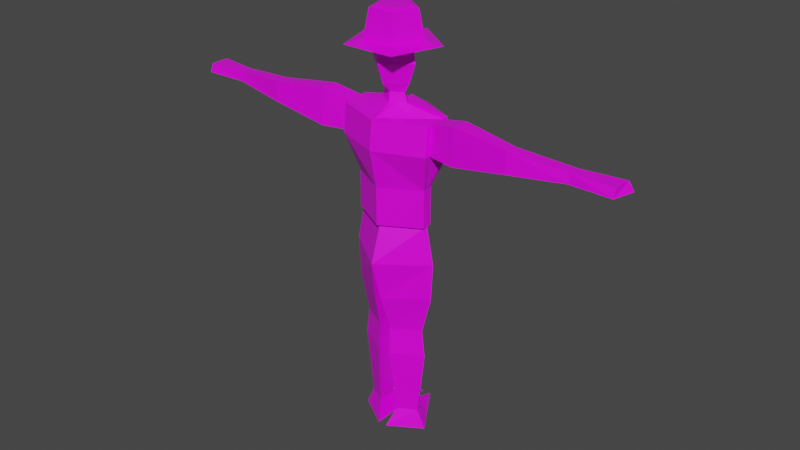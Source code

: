 # Source: Fisherman.blend  (saved by Blender 2.83.21; exported with 4.5.12 LTS)
import bpy
from mathutils import Matrix  # noqa: F401  (used for matrix-valued properties, if any)

bpy.ops.wm.read_factory_settings(use_empty=True)
scene = bpy.context.scene
scene.name = 'Scene'

# ---- collections
col_collection = bpy.data.collections.new('Collection'); scene.collection.children.link(col_collection)

# ---- images (referenced by path relative to the original .blend; pixels are not part of the script)
import os
ASSET_DIR = os.environ.get("B2B_ASSET_DIR", "")  # directory of the original .blend (textures are referenced by path, not embedded)
HERE = os.path.dirname(os.path.abspath(__file__))  # packed textures are extracted next to this script under _unpacked/

def load_image(name, relpath, width, height, colorspace="sRGB"):
    """Load a texture the original file referenced (path relative to the .blend, or extracted next to this script)."""
    p = next((c for c in (os.path.join(HERE, relpath), os.path.join(ASSET_DIR, relpath)) if relpath and os.path.exists(c)), "")
    if p:
        img = bpy.data.images.load(p, check_existing=True)
        img.name = name
    else:  # same state as the original file: an image datablock whose file is absent (Cycles renders it pink)
        img = bpy.data.images.new(name, width, height)
        img.source = "FILE"
        img.filepath = "//" + (relpath or name)
    img.colorspace_settings.name = colorspace
    return img
img_fisherman_texture = load_image('fisherman_texture', '', 128, 128, 'sRGB')

# ---- materials (node trees are filled in below, after node groups)
mat_material = bpy.data.materials.new('Material')
mat_material.alpha_threshold = 0.0
mat_material.use_transparent_shadow = False
mat_material.line_color = (0.0, 0.0, 0.0, 1.0)

# ---- material node trees
mat_material.use_nodes = True; mat_material.node_tree.nodes.clear()
_N = mat_material.node_tree.nodes; _L = mat_material.node_tree.links
n0 = _N.new('ShaderNodeOutputMaterial'); n0.name = 'Material Output'; n0.location = (300, 300)
n1 = _N.new('ShaderNodeBsdfPrincipled'); n1.name = 'Principled BSDF'; n1.location = (10, 300)
n1.distribution = 'GGX'
n1.subsurface_method = 'BURLEY'
n1.inputs[2].default_value = 0.4
n1.inputs[3].default_value = 1.45
n1.inputs[27].default_value = (0.0, 0.0, 0.0, 1.0)
n1.inputs[28].default_value = 1.0
n2 = _N.new('ShaderNodeTexImage'); n2.name = 'Image Texture'; n2.location = (-280, 280)
n2.image = img_fisherman_texture
_L.new(n1.outputs[0], n0.inputs[0])
_L.new(n2.outputs[0], n1.inputs[0])
n0.is_active_output = True

# ---- world
world_world = bpy.data.worlds.new('World'); scene.world = world_world
world_world.use_nodes = True; world_world.node_tree.nodes.clear()
_N = world_world.node_tree.nodes; _L = world_world.node_tree.links
n0 = _N.new('ShaderNodeOutputWorld'); n0.name = 'World Output'; n0.location = (300, 300)
n1 = _N.new('ShaderNodeBackground'); n1.name = 'Background'; n1.location = (10, 300)
n1.inputs[0].default_value = (0.05088, 0.05088, 0.05088, 1.0)
_L.new(n1.outputs[0], n0.inputs[0])
n0.is_active_output = True
world_world.color = (0.05088, 0.05088, 0.05088)
world_world.use_sun_shadow = False
world_world.sun_shadow_jitter_overblur = 0.0

# ---- meshes
me_cylinder = bpy.data.meshes.new('Cylinder')
me_cylinder.from_pydata([(-1.788e-08, 0.228, 0.2), (-1.788e-08, 0.228, 0.6), (0.4, -1.57e-08, 0.2), (0.4, -1.57e-08, 0.6), (-5.285e-08, -0.2232, 0.2), (-0.4, 6.559e-09, 0.2), (-0.4, 6.559e-09, 0.6), (-1.013e-08, 0.3224, 1.0), (0.56, 0.1, 1.0), (-0.56, 0.1, 1.0), (-1.359e-08, 0.3122, 1.3), (0.504, 0.1, 1.3), (-5.765e-08, -0.2801, 1.3), (-0.504, 0.1, 1.3), (-3.537e-08, 0.1512, 1.4), (0.1512, -3.357e-09, 1.4), (-4.859e-08, -0.0871, 1.4), (-0.1512, 5.056e-09, 1.4), (-3.649e-08, 0.121, 1.5), (0.121, -2.432e-09, 1.5), (-4.707e-08, -0.07056, 1.5), (-0.121, 4.297e-09, 1.5), (-1.401e-08, 0.2274, -0.2), (0.48, -1.767e-08, -0.2), (-5.597e-08, -0.3557, -0.2), (-0.48, 9.033e-09, -0.2), (0.064, 0.1531, -1.0), (0.352, -1.458e-08, -1.0), (0.064, -0.1619, -1.0), (-0.064, 0.1531, -1.0), (-0.064, -0.1619, -1.0), (-0.352, 6.624e-09, -1.0), (0.0704, 0.1689, -1.3), (0.3872, -1.615e-08, -1.3), (0.0704, -0.1777, -1.3), (-0.0704, 0.1689, -1.3), (-0.0704, -0.1777, -1.3), (-0.3872, 7.176e-09, -1.3), (0.1126, 0.09955, -2.0), (0.3027, -1.366e-08, -2.0), (0.1126, -0.1084, -2.0), (-0.1126, 0.09955, -2.0), (-0.1126, -0.1084, -2.0), (-0.3027, 5.262e-09, -2.0), (0.0352, 0.1959, -0.6), (0.0352, -0.273, -0.6), (0.4576, -1.737e-08, -0.6), (-0.0352, -0.273, -0.6), (-0.0352, 0.1959, -0.6), (-0.4576, 8.977e-09, -0.6), (0.1814, -0.0063, 1.6), (-3.332e-08, 0.1751, 1.6), (-4.918e-08, -0.1673, 1.6), (-0.1814, -0.0063, 1.6), (0.254, -0.01386, 1.8), (-3.025e-08, 0.2402, 1.8), (-5.246e-08, -0.2395, 1.8), (-0.254, -0.01386, 1.8), (0.2176, -0.01165, 2.112), (-3.166e-08, 0.2059, 2.112), (-5.068e-08, -0.2049, 2.112), (-0.2176, -0.01165, 2.112), (0.1566, -0.005308, 2.198), (-3.11e-08, 0.1513, 2.198), (-4.48e-08, -0.1443, 2.198), (-0.1566, -0.005308, 2.198), (0.03133, 0.007745, 2.245), (-3.89e-08, 0.03907, 2.245), (-4.164e-08, -0.01053, 2.245), (-0.03133, 0.007745, 2.245), (-0.5, -0.1107, 1.0), (-0.5, -0.08005, 1.3), (0.5, -0.1107, 1.0), (0.5, -0.08005, 1.3), (0.8546, 0.05175, 0.9908), (0.7986, 0.05175, 1.369), (0.7946, -0.1589, 0.9908), (0.7946, -0.1283, 1.369), (1.444, -0.02809, 1.099), (1.388, -0.02809, 1.309), (1.384, -0.1849, 1.099), (1.384, -0.1621, 1.309), (-0.8546, 0.05175, 0.9908), (-0.7986, 0.05175, 1.369), (-0.7946, -0.1589, 0.9908), (-0.7946, -0.1283, 1.369), (-1.444, -0.02809, 1.099), (-1.388, -0.02809, 1.309), (-1.384, -0.1849, 1.099), (-1.384, -0.1621, 1.309), (-2.03, 0.02973, 1.158), (-1.974, 0.02973, 1.257), (-1.97, -0.1098, 1.158), (-1.97, -0.08951, 1.257), (2.03, 0.02973, 1.158), (1.974, 0.02973, 1.257), (1.97, -0.1098, 1.158), (1.97, -0.08951, 1.257), (2.478, 0.09739, 1.166), (2.421, 0.09739, 1.252), (2.416, -0.1347, 1.166), (2.416, -0.1009, 1.252), (-2.478, 0.0974, 1.166), (-2.421, 0.0974, 1.252), (-2.416, -0.1347, 1.166), (-2.416, -0.1009, 1.252), (0.04928, 0.5371, -2.2), (0.3942, 0.002936, -2.2), (0.04928, -0.2138, -2.2), (-0.04928, 0.5371, -2.2), (-0.04928, -0.2138, -2.2), (-0.3942, 0.002936, -2.2), (-4.84e-09, 0.294, 2.006), (-5.064e-09, 0.2352, 2.294), (0.2796, 0.09085, 2.006), (0.2237, 0.07268, 2.294), (0.1728, -0.2379, 2.006), (0.1382, -0.1903, 2.294), (-0.1728, -0.2379, 2.006), (-0.1382, -0.1903, 2.294), (-0.2796, 0.09085, 2.006), (-0.2237, 0.07268, 2.294), (-1.491e-08, 0.1753, 2.318), (0.1667, 0.05417, 2.318), (0.103, -0.1418, 2.318), (-0.103, -0.1418, 2.318), (-0.1667, 0.05417, 2.318), (-1.249e-08, 0.4755, 1.97), (0.4522, 0.1469, 1.97), (0.2795, -0.3847, 1.97), (-0.2795, -0.3847, 1.97), (-0.4522, 0.1469, 1.97), (0.1196, 0.1812, 0.2), (0.1196, 0.1812, 0.6), (0.1674, 0.2784, 1.0), (0.1507, 0.2733, 1.3), (-0.252, -0.09003, 1.3), (0.04521, 0.1428, 1.4), (-0.0756, -0.04355, 1.4), (0.06048, 0.06048, 1.5), (-0.06048, -0.03528, 1.5), (0.24, 0.1137, -0.2), (0.208, 0.07655, -1.0), (0.2288, 0.08443, -1.3), (0.2077, 0.04978, -2.0), (0.2464, 0.09794, -0.6), (0.09072, 0.08442, 1.6), (-0.09072, -0.08681, 1.6), (0.127, 0.1131, 1.8), (-0.127, -0.1267, 1.8), (0.1088, 0.09712, 2.112), (-0.1088, -0.1083, 2.112), (0.07832, 0.07301, 2.198), (-0.07832, -0.07481, 2.198), (0.01566, 0.02341, 2.245), (-0.01566, -0.001392, 2.245), (0.2217, 0.27, -2.2), (-0.1196, 0.1812, 0.2), (-0.1196, 0.1812, 0.6), (-0.1674, 0.2784, 1.0), (0.252, -0.09003, 1.3), (-0.1507, 0.2733, 1.3), (0.0756, -0.04355, 1.4), (-0.04521, 0.1428, 1.4), (0.06048, -0.03528, 1.5), (-0.06048, 0.06048, 1.5), (-0.24, 0.1137, -0.2), (-0.208, 0.07655, -1.0), (-0.2288, 0.08443, -1.3), (-0.2077, 0.04978, -2.0), (-0.2464, 0.09794, -0.6), (0.09072, -0.08681, 1.6), (-0.09072, 0.08442, 1.6), (0.127, -0.1267, 1.8), (-0.127, 0.1131, 1.8), (0.1088, -0.1083, 2.112), (-0.1088, 0.09712, 2.112), (0.07832, -0.07481, 2.198), (-0.07832, 0.07301, 2.198), (0.01566, -0.001392, 2.245), (-0.01566, 0.02341, 2.245), (-0.2217, 0.27, -2.2), (-4.098e-08, 0.01101, 2.245), (0.1196, 0.2314, 0.2112), (0.4, 0.05022, 0.2112), (0.4, 0.05022, 0.6112), (-0.4, 0.05022, 0.6112), (-0.4, 0.05022, 0.2112), (-0.1196, 0.2314, 0.6112), (-0.1674, 0.3286, 1.011), (-0.56, 0.1502, 1.011), (0.56, 0.1502, 1.011), (-0.1507, 0.3235, 1.311), (-0.504, 0.1502, 1.311), (0.504, 0.1502, 1.311), (-0.04521, 0.193, 1.411), (-0.1512, 0.05022, 1.411), (0.1512, 0.05022, 1.411), (0.1196, 0.2314, 0.6112), (0.1674, 0.3286, 1.011), (0.1507, 0.3235, 1.311), (0.04521, 0.193, 1.411), (-0.1196, 0.2314, 0.2112), (0.4, -0.05118, 0.5967), (0.4, -0.05118, 0.1967), (-5.485e-08, -0.2744, 0.1967), (-5.485e-08, -0.2744, 0.5967), (-0.4, -0.05118, 0.1967), (-0.4, -0.05118, 0.5967), (0.5, -0.1619, 0.9967), (-6.109e-08, -0.3619, 0.9967), (-5.965e-08, -0.3312, 1.297), (-0.5, -0.1619, 0.9967), (-0.5, -0.1312, 1.297), (0.5, -0.1312, 1.297)], [], [(133, 134, 199, 198), (72, 73, 214, 209), (15, 11, 194, 197), (5, 4, 205, 207), (157, 158, 1, 0), (132, 2, 23, 141), (2, 3, 203, 204), (3, 72, 209, 203), (133, 1, 7, 134), (73, 12, 211, 214), (136, 12, 16, 138), (134, 7, 10, 135), (11, 8, 191, 194), (6, 5, 207, 208), (163, 17, 21, 165), (135, 10, 14, 137), (161, 159, 189, 192), (160, 11, 15, 162), (165, 21, 53, 172), (162, 15, 19, 164), (138, 16, 20, 140), (137, 14, 18, 139), (45, 44, 26, 28), (4, 5, 25, 24), (157, 0, 22, 166), (2, 4, 24, 23), (48, 47, 30, 29), (142, 27, 33, 143), (46, 45, 28, 27), (145, 46, 27, 142), (28, 26, 32, 34), (170, 48, 29, 167), (47, 49, 31, 30), (168, 35, 41, 169), (33, 34, 40, 39), (167, 29, 35, 168), (27, 28, 34, 33), (29, 30, 36, 35), (30, 31, 37, 36), (40, 38, 106, 108), (169, 41, 109, 181), (34, 32, 38, 40), (143, 33, 39, 144), (35, 36, 42, 41), (36, 37, 43, 42), (141, 23, 46, 145), (23, 24, 45, 46), (24, 22, 44, 45), (24, 25, 49, 47), (166, 22, 48, 170), (22, 24, 47, 48), (147, 52, 56, 149), (164, 19, 50, 171), (140, 20, 52, 147), (139, 18, 51, 146), (174, 57, 61, 176), (146, 51, 55, 148), (172, 53, 57, 174), (171, 50, 54, 173), (175, 58, 62, 177), (173, 54, 58, 175), (149, 56, 60, 151), (148, 55, 59, 150), (178, 65, 69, 180), (151, 60, 64, 153), (150, 59, 63, 152), (176, 61, 65, 178), (182, 180, 69, 155), (177, 62, 66, 179), (153, 64, 68, 155), (152, 63, 67, 154), (12, 136, 13, 71), (70, 71, 85, 84), (9, 6, 70), (72, 3, 8), (72, 8, 74, 76), (12, 73, 11, 160), (76, 74, 78, 80), (8, 11, 75, 74), (73, 72, 76, 77), (11, 73, 77, 75), (80, 78, 94, 96), (74, 75, 79, 78), (75, 77, 81, 79), (77, 76, 80, 81), (85, 83, 87, 89), (9, 70, 84, 82), (13, 9, 82, 83), (71, 13, 83, 85), (86, 88, 92, 90), (83, 82, 86, 87), (82, 84, 88, 86), (84, 85, 89, 88), (93, 91, 103, 105), (88, 89, 93, 92), (89, 87, 91, 93), (87, 86, 90, 91), (94, 95, 99, 98), (78, 79, 95, 94), (79, 81, 97, 95), (81, 80, 96, 97), (99, 101, 100, 98), (95, 97, 101, 99), (97, 96, 100, 101), (96, 94, 98, 100), (103, 102, 104, 105), (91, 90, 102, 103), (90, 92, 104, 102), (92, 93, 105, 104), (107, 108, 106, 156), (110, 111, 181, 109), (144, 39, 107, 156), (41, 42, 110, 109), (42, 43, 111, 110), (39, 40, 108, 107), (112, 113, 115, 114), (114, 115, 117, 116), (116, 117, 119, 118), (117, 115, 123, 124), (118, 119, 121, 120), (120, 121, 113, 112), (112, 114, 128, 127), (123, 122, 126, 125, 124), (113, 121, 126, 122), (115, 113, 122, 123), (119, 117, 124, 125), (121, 119, 125, 126), (127, 128, 129, 130, 131), (116, 118, 130, 129), (118, 120, 131, 130), (114, 116, 129, 128), (120, 112, 127, 131), (38, 144, 156, 106), (62, 152, 154, 66), (65, 153, 155, 69), (179, 182, 155, 68), (58, 150, 152, 62), (61, 151, 153, 65), (54, 148, 150, 58), (57, 149, 151, 61), (50, 146, 148, 54), (19, 139, 146, 50), (21, 140, 147, 53), (53, 147, 149, 57), (22, 141, 145, 44), (32, 143, 144, 38), (44, 145, 142, 26), (26, 142, 143, 32), (15, 137, 139, 19), (17, 138, 140, 21), (3, 2, 184, 185), (134, 135, 200, 199), (13, 136, 138, 17), (13, 17, 196, 193), (0, 132, 141, 22), (0, 1, 133, 132), (66, 154, 182, 179), (64, 177, 179, 68), (154, 67, 180, 182), (59, 176, 178, 63), (63, 178, 180, 67), (56, 173, 175, 60), (60, 175, 177, 64), (52, 171, 173, 56), (51, 172, 174, 55), (55, 174, 176, 59), (20, 164, 171, 52), (25, 166, 170, 49), (43, 169, 181, 111), (31, 167, 168, 37), (37, 168, 169, 43), (49, 170, 167, 31), (5, 157, 166, 25), (16, 162, 164, 20), (18, 165, 172, 51), (12, 160, 162, 16), (10, 161, 163, 14), (14, 163, 165, 18), (7, 159, 161, 10), (8, 3, 185, 191), (1, 158, 159, 7), (183, 198, 185, 184), (188, 186, 190, 189), (189, 190, 193, 192), (192, 193, 196, 195), (194, 200, 201, 197), (191, 199, 200, 194), (185, 198, 199, 191), (187, 186, 188, 202), (158, 157, 202, 188), (159, 158, 188, 189), (132, 133, 198, 183), (2, 132, 183, 184), (157, 5, 187, 202), (6, 9, 190, 186), (17, 163, 195, 196), (137, 15, 197, 201), (135, 137, 201, 200), (5, 6, 186, 187), (163, 161, 192, 195), (9, 13, 193, 190), (204, 203, 206, 205), (205, 206, 208, 207), (211, 210, 209, 214), (203, 209, 210, 206), (206, 210, 212, 208), (210, 211, 213, 212), (4, 2, 204, 205), (71, 70, 212, 213), (12, 71, 213, 211), (70, 6, 208, 212)])
_uv = me_cylinder.uv_layers.new(name='UVMap')
_uv.uv.foreach_set('vector', [0.9924, 0.5691, 0.9748, 0.6321, 0.9665, 0.6337, 0.9841, 0.5707, 0.8637, 0.6492, 0.8653, 0.6969, 0.8612, 0.6963, 0.8595, 0.6486, 0.07041, 0.476, 0.08724, 0.4199, 0.09548, 0.4199, 0.07865, 0.476, 0.9932, 0.01907, 0.9564, 0.08263, 0.948, 0.08263, 0.9848, 0.01907, 0.2572, 0.4719, 0.252, 0.5352, 0.2387, 0.5342, 0.2439, 0.4709, 0.223, 0.4693, 0.1682, 0.4651, 0.162, 0.4009, 0.2055, 0.4042, 0.8892, 0.5225, 0.8881, 0.586, 0.8839, 0.5854, 0.885, 0.5219, 0.8881, 0.586, 0.8637, 0.6492, 0.8595, 0.6486, 0.8839, 0.5854, 0.2178, 0.5327, 0.2387, 0.5342, 0.2411, 0.5982, 0.2136, 0.5961, 0.05757, 0.4206, 0.0246, 0.5, 0.01618, 0.5, 0.04914, 0.4206, 0.05592, 0.54, 0.0246, 0.5, 0.05606, 0.5, 0.06323, 0.512, 0.2136, 0.5961, 0.2411, 0.5982, 0.2364, 0.6457, 0.2116, 0.6438, 0.4757, 0.6041, 0.4757, 0.5556, 0.4797, 0.5572, 0.4797, 0.6057, 0.8744, 0.8656, 0.8683, 0.9289, 0.8598, 0.9287, 0.866, 0.8654, 0.6453, 0.8695, 0.6225, 0.8696, 0.6221, 0.8537, 0.6317, 0.8537, 0.9052, 0.4661, 0.8988, 0.4421, 0.9257, 0.4421, 0.9271, 0.4493, 0.2548, 0.647, 0.2615, 0.5997, 0.2654, 0.6018, 0.2587, 0.6491, 0.05592, 0.46, 0.08724, 0.4199, 0.07041, 0.476, 0.06323, 0.488, 0.6317, 0.8537, 0.6221, 0.8537, 0.6214, 0.8378, 0.6357, 0.8378, 0.2469, 0.8833, 0.2325, 0.8823, 0.2381, 0.8666, 0.2496, 0.8674, 0.2692, 0.884, 0.2612, 0.8842, 0.2611, 0.8682, 0.2674, 0.868, 0.1632, 0.8826, 0.156, 0.8826, 0.1585, 0.8667, 0.1721, 0.8667, 0.4621, 0.3117, 0.3851, 0.3065, 0.3969, 0.2435, 0.4487, 0.247, 0.521, 0.7525, 0.5604, 0.7524, 0.5604, 0.8159, 0.4986, 0.8159, 0.2572, 0.4719, 0.2439, 0.4709, 0.2491, 0.4075, 0.2742, 0.4094, 0.5892, 0.438, 0.5138, 0.438, 0.5039, 0.3735, 0.6008, 0.3742, 0.2568, 0.3443, 0.2189, 0.3413, 0.2372, 0.2789, 0.2627, 0.281, 0.2175, 0.2776, 0.1908, 0.2755, 0.1896, 0.2276, 0.2191, 0.2299, 0.5973, 0.3108, 0.515, 0.3106, 0.5272, 0.2478, 0.5815, 0.2479, 0.2086, 0.3407, 0.1704, 0.3378, 0.1908, 0.2755, 0.2175, 0.2776, 0.4487, 0.247, 0.3969, 0.2435, 0.3978, 0.1958, 0.4547, 0.1996, 0.2791, 0.346, 0.2568, 0.3443, 0.2627, 0.281, 0.2771, 0.282, 0.512, 0.8795, 0.5597, 0.8795, 0.5585, 0.9431, 0.5299, 0.9432, 0.2846, 0.2348, 0.2688, 0.2337, 0.2783, 0.1228, 0.2879, 0.1235, 0.5866, 0.2001, 0.5268, 0.2001, 0.5378, 0.08941, 0.5738, 0.08943, 0.2771, 0.282, 0.2627, 0.281, 0.2688, 0.2337, 0.2846, 0.2348, 0.5815, 0.2479, 0.5272, 0.2478, 0.5268, 0.2001, 0.5866, 0.2001, 0.2627, 0.281, 0.2372, 0.2789, 0.2408, 0.2314, 0.2688, 0.2337, 0.9815, 0.3473, 0.9507, 0.3492, 0.9465, 0.3016, 0.9804, 0.2996, 0.4517, 0.08788, 0.4175, 0.08557, 0.3475, 0.04905, 0.4709, 0.0574, 0.2963, 0.749, 0.3106, 0.7589, 0.3106, 0.8298, 0.2887, 0.7839, 0.4547, 0.1996, 0.3978, 0.1958, 0.4175, 0.08557, 0.4517, 0.08788, 0.2191, 0.2299, 0.1896, 0.2276, 0.2108, 0.1177, 0.2285, 0.119, 0.2688, 0.2337, 0.2408, 0.2314, 0.2616, 0.1214, 0.2783, 0.1228, 0.9804, 0.2996, 0.9465, 0.3016, 0.9613, 0.1905, 0.9815, 0.1892, 0.2055, 0.4042, 0.162, 0.4009, 0.1704, 0.3378, 0.2086, 0.3407, 0.6008, 0.3742, 0.5039, 0.3735, 0.515, 0.3106, 0.5973, 0.3108, 0.4709, 0.376, 0.3751, 0.3695, 0.3851, 0.3065, 0.4621, 0.3117, 0.4986, 0.8159, 0.5604, 0.8159, 0.5597, 0.8795, 0.512, 0.8795, 0.2742, 0.4094, 0.2491, 0.4075, 0.2568, 0.3443, 0.2791, 0.346, 0.2491, 0.4075, 0.202, 0.4037, 0.2189, 0.3413, 0.2568, 0.3443, 0.6075, 0.838, 0.5937, 0.8382, 0.5815, 0.8065, 0.6009, 0.8062, 0.2496, 0.8674, 0.2381, 0.8666, 0.2306, 0.8506, 0.2499, 0.8521, 0.6194, 0.4899, 0.6171, 0.479, 0.6287, 0.4691, 0.6287, 0.4884, 0.1721, 0.8667, 0.1585, 0.8667, 0.1541, 0.8508, 0.1744, 0.8508, 0.6404, 0.8059, 0.6204, 0.8059, 0.6201, 0.7564, 0.6373, 0.7564, 0.1744, 0.8508, 0.1541, 0.8508, 0.1488, 0.819, 0.1773, 0.819, 0.6357, 0.8378, 0.6214, 0.8378, 0.6204, 0.8059, 0.6404, 0.8059, 0.2499, 0.8521, 0.2306, 0.8506, 0.2226, 0.8186, 0.2495, 0.8207, 0.2542, 0.7712, 0.2311, 0.7694, 0.2406, 0.756, 0.2572, 0.7573, 0.2495, 0.8207, 0.2226, 0.8186, 0.2311, 0.7694, 0.2542, 0.7712, 0.6009, 0.8062, 0.5815, 0.8065, 0.5868, 0.7568, 0.6035, 0.7566, 0.1773, 0.819, 0.1488, 0.819, 0.1515, 0.7694, 0.1759, 0.7694, 0.8749, 0.3881, 0.8749, 0.4057, 0.8616, 0.3903, 0.8616, 0.3867, 0.6035, 0.7566, 0.5868, 0.7568, 0.5967, 0.7431, 0.6087, 0.743, 0.1759, 0.7694, 0.1515, 0.7694, 0.1559, 0.7558, 0.1735, 0.7558, 0.6373, 0.7564, 0.6201, 0.7564, 0.6206, 0.7428, 0.633, 0.7428, 0.8584, 0.3864, 0.8616, 0.3867, 0.8616, 0.3903, 0.8588, 0.3895, 0.8394, 0.3871, 0.8383, 0.3705, 0.8543, 0.3832, 0.8551, 0.386, 0.8576, 0.4047, 0.8404, 0.4037, 0.8559, 0.3888, 0.8588, 0.3895, 0.8566, 0.3705, 0.8749, 0.3705, 0.8616, 0.3832, 0.858, 0.3832, 0.0246, 0.5, 0.05592, 0.54, 0.08724, 0.5801, 0.05757, 0.5794, 0.8635, 0.3182, 0.8141, 0.3132, 0.809, 0.2666, 0.8712, 0.2734, 0.898, 0.8038, 0.8744, 0.8656, 0.8631, 0.8007, 0.2886, 0.9115, 0.3099, 0.8525, 0.3099, 0.9228, 0.8995, 0.04715, 0.9342, 0.05671, 0.9262, 0.1035, 0.8915, 0.09395, 0.0246, 0.5, 0.05757, 0.4206, 0.08724, 0.4199, 0.05592, 0.46, 0.8915, 0.09395, 0.9262, 0.1035, 0.9134, 0.1971, 0.8875, 0.1876, 0.7477, 0.8023, 0.6977, 0.804, 0.6921, 0.7584, 0.755, 0.7583, 0.3444, 0.476, 0.3937, 0.4696, 0.4004, 0.5078, 0.3383, 0.5153, 0.08724, 0.4199, 0.05757, 0.4206, 0.04937, 0.3737, 0.07905, 0.3731, 0.8875, 0.1876, 0.9134, 0.1971, 0.9231, 0.2903, 0.9001, 0.2807, 0.755, 0.7583, 0.6921, 0.7584, 0.7133, 0.6725, 0.7487, 0.6691, 0.07905, 0.3731, 0.04937, 0.3737, 0.044, 0.2801, 0.0661, 0.2795, 0.3383, 0.5153, 0.4004, 0.5078, 0.3928, 0.5909, 0.3584, 0.5955, 0.04937, 0.6263, 0.07905, 0.6269, 0.0661, 0.7205, 0.044, 0.7199, 0.4634, 0.777, 0.4286, 0.7866, 0.4206, 0.7398, 0.4553, 0.7302, 0.7805, 0.5354, 0.8306, 0.5374, 0.8368, 0.5739, 0.7739, 0.5734, 0.05757, 0.5794, 0.08724, 0.5801, 0.07905, 0.6269, 0.04937, 0.6263, 0.4425, 0.6366, 0.4167, 0.6461, 0.4292, 0.553, 0.4522, 0.5435, 0.7739, 0.5734, 0.8368, 0.5739, 0.8285, 0.6507, 0.7932, 0.647, 0.4553, 0.7302, 0.4206, 0.7398, 0.4167, 0.6461, 0.4425, 0.6366, 0.8712, 0.2734, 0.809, 0.2666, 0.8299, 0.1824, 0.8646, 0.1857, 0.05616, 0.813, 0.07581, 0.8136, 0.08698, 0.8846, 0.05429, 0.884, 0.8646, 0.1857, 0.8299, 0.1824, 0.8475, 0.1056, 0.864, 0.1066, 0.044, 0.7199, 0.0661, 0.7205, 0.07581, 0.8136, 0.05616, 0.813, 0.7932, 0.647, 0.8285, 0.6507, 0.8297, 0.7369, 0.8125, 0.731, 0.749, 0.5919, 0.7318, 0.5976, 0.7398, 0.5416, 0.755, 0.5354, 0.7487, 0.6691, 0.7133, 0.6725, 0.7318, 0.5976, 0.749, 0.5919, 0.0661, 0.2795, 0.044, 0.2801, 0.05616, 0.187, 0.07581, 0.1864, 0.3584, 0.5955, 0.3928, 0.5909, 0.3932, 0.68, 0.377, 0.6828, 0.3852, 0.7598, 0.3855, 0.7452, 0.3997, 0.7415, 0.4004, 0.7667, 0.07581, 0.1864, 0.05616, 0.187, 0.05429, 0.116, 0.08698, 0.1154, 0.377, 0.6828, 0.3932, 0.68, 0.3997, 0.7415, 0.3855, 0.7452, 0.9001, 0.2807, 0.9231, 0.2903, 0.9342, 0.3615, 0.896, 0.3517, 0.4726, 0.431, 0.4868, 0.4307, 0.4868, 0.4679, 0.4725, 0.4625, 0.8125, 0.731, 0.8297, 0.7369, 0.8368, 0.8038, 0.8216, 0.7976, 0.4522, 0.5435, 0.4292, 0.553, 0.4251, 0.482, 0.4634, 0.4722, 0.864, 0.1066, 0.8475, 0.1056, 0.8564, 0.04177, 0.8712, 0.0415, 0.9276, 0.7791, 0.9845, 0.7447, 0.9845, 0.864, 0.9561, 0.8216, 0.3996, 0.9274, 0.3325, 0.9274, 0.3331, 0.8769, 0.3338, 0.8264, 0.2285, 0.119, 0.2108, 0.1177, 0.2006, 0.08502, 0.2468, 0.08862, 0.2783, 0.1228, 0.2616, 0.1214, 0.2466, 0.08836, 0.3072, 0.09328, 0.4148, 0.9061, 0.4147, 0.8877, 0.4475, 0.8867, 0.4478, 0.9233, 0.5738, 0.08943, 0.5378, 0.08941, 0.5206, 0.05713, 0.5874, 0.05732, 0.8874, 0.4737, 0.84, 0.4691, 0.84, 0.4255, 0.8874, 0.4192, 0.7159, 0.3867, 0.7635, 0.3955, 0.7619, 0.4262, 0.714, 0.4251, 0.714, 0.4251, 0.7619, 0.4262, 0.7635, 0.4656, 0.7159, 0.4743, 0.6527, 0.3842, 0.696, 0.3978, 0.688, 0.4033, 0.6557, 0.3932, 0.8257, 0.4694, 0.7783, 0.4622, 0.7781, 0.4199, 0.8255, 0.4165, 0.8255, 0.4165, 0.7781, 0.4199, 0.7783, 0.3955, 0.8257, 0.3861, 0.7001, 0.04908, 0.6666, 0.09351, 0.6367, 0.0934, 0.6908, 0.02155, 0.688, 0.4033, 0.688, 0.4361, 0.6557, 0.4462, 0.6357, 0.4197, 0.6557, 0.3932, 0.696, 0.4417, 0.6527, 0.4553, 0.6557, 0.4462, 0.688, 0.4361, 0.696, 0.3978, 0.696, 0.4417, 0.688, 0.4361, 0.688, 0.4033, 0.6259, 0.4198, 0.6527, 0.3842, 0.6557, 0.3932, 0.6357, 0.4197, 0.6527, 0.4553, 0.6259, 0.4198, 0.6357, 0.4197, 0.6557, 0.4462, 0.6908, 0.2083, 0.7784, 0.2358, 0.7784, 0.3245, 0.6908, 0.352, 0.6367, 0.2802, 0.7001, 0.1379, 0.7543, 0.121, 0.7784, 0.1378, 0.6908, 0.1652, 0.7543, 0.121, 0.7543, 0.06604, 0.7784, 0.04898, 0.7784, 0.1378, 0.6666, 0.09351, 0.7001, 0.1379, 0.6908, 0.1652, 0.6367, 0.0934, 0.7543, 0.06604, 0.7001, 0.04908, 0.6908, 0.02155, 0.7784, 0.04898, 0.478, 0.9167, 0.4636, 0.9267, 0.4561, 0.8917, 0.478, 0.8458, 0.8383, 0.3705, 0.8566, 0.3705, 0.858, 0.3832, 0.8543, 0.3832, 0.8749, 0.4057, 0.8576, 0.4047, 0.8588, 0.3895, 0.8616, 0.3903, 0.8551, 0.386, 0.8584, 0.3864, 0.8588, 0.3895, 0.8559, 0.3888, 0.2004, 0.7694, 0.1759, 0.7694, 0.1735, 0.7558, 0.1911, 0.7558, 0.6201, 0.7564, 0.6035, 0.7566, 0.6087, 0.743, 0.6206, 0.7428, 0.2058, 0.819, 0.1773, 0.819, 0.1759, 0.7694, 0.2004, 0.7694, 0.6204, 0.8059, 0.6009, 0.8062, 0.6035, 0.7566, 0.6201, 0.7564, 0.1948, 0.8508, 0.1744, 0.8508, 0.1773, 0.819, 0.2058, 0.819, 0.1856, 0.8667, 0.1721, 0.8667, 0.1744, 0.8508, 0.1948, 0.8508, 0.6221, 0.8537, 0.6159, 0.8538, 0.6075, 0.838, 0.6214, 0.8378, 0.6214, 0.8378, 0.6075, 0.838, 0.6009, 0.8062, 0.6204, 0.8059, 0.2491, 0.4075, 0.2055, 0.4042, 0.2086, 0.3407, 0.2467, 0.3436, 0.2486, 0.2321, 0.2191, 0.2299, 0.2285, 0.119, 0.2461, 0.1204, 0.2467, 0.3436, 0.2086, 0.3407, 0.2175, 0.2776, 0.2443, 0.2796, 0.2443, 0.2796, 0.2175, 0.2776, 0.2191, 0.2299, 0.2486, 0.2321, 0.19, 0.8826, 0.1632, 0.8826, 0.1721, 0.8667, 0.1856, 0.8667, 0.2772, 0.8839, 0.2692, 0.884, 0.2674, 0.868, 0.2738, 0.8679, 0.8881, 0.586, 0.8892, 0.5225, 0.8932, 0.5244, 0.8921, 0.5879, 0.9748, 0.6321, 0.974, 0.6798, 0.9657, 0.6814, 0.9665, 0.6337, 0.08724, 0.5801, 0.05592, 0.54, 0.06323, 0.512, 0.07041, 0.524, 0.08724, 0.5801, 0.07041, 0.524, 0.07865, 0.524, 0.09548, 0.5801, 0.2439, 0.4709, 0.223, 0.4693, 0.2055, 0.4042, 0.2491, 0.4075, 0.2439, 0.4709, 0.2387, 0.5342, 0.2178, 0.5327, 0.223, 0.4693, 0.8543, 0.3832, 0.858, 0.3832, 0.8584, 0.3864, 0.8551, 0.386, 0.8404, 0.4037, 0.8394, 0.3871, 0.8551, 0.386, 0.8559, 0.3888, 0.858, 0.3832, 0.8616, 0.3832, 0.8616, 0.3867, 0.8584, 0.3864, 0.6545, 0.7564, 0.6373, 0.7564, 0.633, 0.7428, 0.6454, 0.7428, 0.8749, 0.3705, 0.8749, 0.3881, 0.8616, 0.3867, 0.8616, 0.3832, 0.2764, 0.8228, 0.2495, 0.8207, 0.2542, 0.7712, 0.2772, 0.7729, 0.2772, 0.7729, 0.2542, 0.7712, 0.2572, 0.7573, 0.2738, 0.7586, 0.2691, 0.8535, 0.2499, 0.8521, 0.2495, 0.8207, 0.2764, 0.8228, 0.6501, 0.8378, 0.6357, 0.8378, 0.6404, 0.8059, 0.6605, 0.8059, 0.6605, 0.8059, 0.6404, 0.8059, 0.6373, 0.7564, 0.6545, 0.7564, 0.2611, 0.8682, 0.2496, 0.8674, 0.2499, 0.8521, 0.2691, 0.8535, 0.2994, 0.4112, 0.2742, 0.4094, 0.2791, 0.346, 0.3014, 0.3476, 0.4147, 0.8877, 0.4148, 0.8804, 0.4478, 0.8454, 0.4475, 0.8867, 0.2915, 0.2831, 0.2771, 0.282, 0.2846, 0.2348, 0.3005, 0.2359, 0.3005, 0.2359, 0.2846, 0.2348, 0.2879, 0.1235, 0.2975, 0.1242, 0.3014, 0.3476, 0.2791, 0.346, 0.2771, 0.282, 0.2915, 0.2831, 0.2827, 0.4737, 0.2572, 0.4719, 0.2742, 0.4094, 0.2994, 0.4112, 0.2612, 0.8842, 0.2469, 0.8833, 0.2496, 0.8674, 0.2611, 0.8682, 0.6413, 0.8537, 0.6317, 0.8537, 0.6357, 0.8378, 0.6501, 0.8378, 0.0246, 0.5, 0.05592, 0.46, 0.06323, 0.488, 0.05606, 0.5, 0.8988, 0.4421, 0.9052, 0.4182, 0.9271, 0.4349, 0.9257, 0.4421, 0.6464, 0.8696, 0.6453, 0.8695, 0.6317, 0.8537, 0.6413, 0.8537, 0.2411, 0.5982, 0.2615, 0.5997, 0.2548, 0.647, 0.2364, 0.6457, 0.8721, 0.6494, 0.8881, 0.586, 0.8921, 0.5879, 0.8762, 0.6513, 0.2387, 0.5342, 0.252, 0.5352, 0.2615, 0.5997, 0.2411, 0.5982, 0.9481, 0.5252, 0.947, 0.5888, 0.8921, 0.5879, 0.8932, 0.5244, 0.2559, 0.5373, 0.2814, 0.5392, 0.3072, 0.6049, 0.2654, 0.6018, 0.2654, 0.6018, 0.3072, 0.6049, 0.2953, 0.6518, 0.2587, 0.6491, 0.124, 0.5239, 0.09548, 0.5801, 0.07865, 0.524, 0.1022, 0.5072, 0.09548, 0.4199, 0.124, 0.4761, 0.1022, 0.4928, 0.07865, 0.476, 0.8762, 0.6513, 0.947, 0.6524, 0.9481, 0.7001, 0.8834, 0.6991, 0.8921, 0.5879, 0.947, 0.5888, 0.947, 0.6524, 0.8762, 0.6513, 0.8767, 0.9279, 0.8828, 0.8646, 0.9107, 0.8674, 0.9045, 0.9307, 0.252, 0.5352, 0.2572, 0.4719, 0.2612, 0.474, 0.2559, 0.5373, 0.4746, 0.5603, 0.4746, 0.6247, 0.4709, 0.6225, 0.4709, 0.5581, 0.9944, 0.5056, 0.9924, 0.5691, 0.9841, 0.5707, 0.986, 0.5071, 0.4784, 0.4821, 0.4784, 0.5351, 0.4714, 0.5395, 0.4714, 0.4864, 0.4805, 0.5351, 0.4805, 0.4821, 0.4875, 0.4864, 0.4875, 0.5395, 0.8744, 0.8656, 0.898, 0.8038, 0.9065, 0.8027, 0.8828, 0.8646, 0.07041, 0.524, 0.09394, 0.5072, 0.1022, 0.5072, 0.07865, 0.524, 0.09394, 0.4928, 0.07041, 0.476, 0.07865, 0.476, 0.1022, 0.4928, 0.974, 0.6798, 0.9944, 0.6964, 0.986, 0.698, 0.9657, 0.6814, 0.8683, 0.9289, 0.8744, 0.8656, 0.8828, 0.8646, 0.8767, 0.9279, 0.4864, 0.553, 0.4864, 0.5793, 0.4811, 0.5855, 0.4811, 0.5592, 0.898, 0.8038, 0.9023, 0.7563, 0.9107, 0.7553, 0.9065, 0.8027, 0.6565, 0.5238, 0.6547, 0.5872, 0.5793, 0.585, 0.5811, 0.5215, 0.5811, 0.5215, 0.5793, 0.585, 0.5364, 0.5872, 0.5382, 0.5238, 0.5719, 0.6954, 0.5711, 0.6475, 0.6596, 0.6495, 0.6604, 0.6974, 0.6547, 0.5872, 0.6596, 0.6495, 0.5711, 0.6475, 0.5793, 0.585, 0.5793, 0.585, 0.5711, 0.6475, 0.5117, 0.6495, 0.5364, 0.5872, 0.5711, 0.6475, 0.5719, 0.6954, 0.5125, 0.6974, 0.5117, 0.6495, 0.9564, 0.08263, 0.9932, 0.1462, 0.9848, 0.1462, 0.948, 0.08263, 0.8727, 0.7537, 0.8631, 0.8007, 0.8546, 0.8004, 0.8643, 0.7534, 0.0246, 0.5, 0.05757, 0.5794, 0.04914, 0.5794, 0.01618, 0.5, 0.8631, 0.8007, 0.8744, 0.8656, 0.866, 0.8654, 0.8546, 0.8004])
me_cylinder.materials.append(mat_material)
me_cylinder.use_remesh_fix_poles = True
me_cylinder.use_remesh_preserve_attributes = False
me_cylinder.use_mirror_vertex_groups = False
me_cylinder.update()
arm_armature = bpy.data.armatures.new('Armature')  # bones are not reproduced

# ---- objects
ob_fisherman = bpy.data.objects.new('Fisherman', me_cylinder)
ob_fisherman_armatuire = bpy.data.objects.new('Fisherman_armatuire', arm_armature)

# ---- transforms, parenting, visibility, modifiers, constraints
ob_fisherman.parent = ob_fisherman_armatuire
ob_fisherman.location = (0.0, 0.0, 0.0)
ob_fisherman.lineart.crease_threshold = 0.0
_vg = ob_fisherman.vertex_groups.new(name='Group')
for _i, _w in zip([3, 7, 8, 9, 10, 11, 13, 14, 70, 72, 73, 74, 75, 77, 78, 79, 95, 134, 135, 137, 159, 161, 163, 185, 189, 190, 191, 192, 193, 194, 195, 196, 199, 200, 201, 203, 209, 214], [0.006541, 0.8842, 0.9703, 0.4512, 0.6212, 0.8354, 0.09772, 0.02251, 0.006268, 0.2726, 0.418, 0.4538, 0.8269, 0.2106, 0.9997, 0.9695, 0.000191, 0.9601, 0.4117, 0.01412, 0.8314, 0.6604, 0.02346, 0.02341, 0.8743, 0.6367, 0.9608, 0.6233, 0.1163, 0.7575, 0.03512, 3.6e-05, 0.9558, 0.3379, 0.02488, 0.0008875, 0.09265, 0.2077]): _vg.add([_i], _w, 'REPLACE')
_vg = ob_fisherman.vertex_groups.new(name='Root')
for _i, _w in zip([0, 1, 2, 3, 4, 5, 6, 7, 10, 22, 23, 24, 25, 44, 45, 47, 48, 132, 133, 134, 135, 141, 157, 158, 159, 161, 166, 183, 184, 185, 186, 187, 188, 189, 190, 191, 192, 198, 199, 200, 202, 203, 204, 205, 206, 207, 208, 209, 212], [0.8984, 0.4787, 0.6998, 0.2354, 0.8227, 0.6752, 0.2322, 0.08655, 0.006574, 0.6397, 0.06767, 0.6859, 0.07165, 0.06323, 0.09438, 0.09798, 0.06138, 0.8392, 0.4603, 0.1074, 0.02035, 0.05056, 0.8572, 0.4484, 0.1075, 0.01868, 0.03856, 0.8077, 0.712, 0.2204, 0.2192, 0.6904, 0.4086, 0.1049, 0.008622, 0.01386, 0.02252, 0.4212, 0.1018, 0.02274, 0.8188, 0.1901, 0.677, 0.7441, 0.08501, 0.6525, 0.1878, 0.009812, 0.01027]): _vg.add([_i], _w, 'REPLACE')
_vg = ob_fisherman.vertex_groups.new(name='Chest')
for _i, _w in zip([0, 1, 2, 3, 4, 5, 6, 7, 8, 9, 10, 11, 12, 13, 14, 15, 16, 17, 70, 71, 72, 73, 132, 133, 134, 135, 136, 137, 138, 157, 158, 159, 160, 161, 162, 163, 183, 184, 185, 186, 187, 188, 189, 190, 191, 192, 193, 194, 195, 196, 197, 198, 199, 200, 201, 202, 203, 204, 205, 206, 207, 208, 209, 210, 211, 212, 213, 214], [0.04613, 0.4881, 0.1148, 0.6259, 0.1049, 0.1237, 0.6203, 0.6855, 0.09, 0.09512, 0.4936, 0.05332, 0.6671, 0.05016, 0.1198, 0.1815, 0.05657, 0.05686, 0.1365, 0.06791, 0.1377, 0.06023, 0.06281, 0.4835, 0.5592, 0.3303, 0.2921, 0.1503, 0.05863, 0.05929, 0.4823, 0.5528, 0.379, 0.2983, 0.04691, 0.1016, 0.09414, 0.1305, 0.6243, 0.6192, 0.1384, 0.4928, 0.4863, 0.1362, 0.1337, 0.2792, 0.07881, 0.0912, 0.1301, 0.07867, 0.2595, 0.4879, 0.501, 0.3061, 0.2107, 0.09346, 0.6688, 0.1489, 0.1834, 0.8779, 0.1587, 0.6621, 0.2141, 0.8403, 0.7325, 0.214, 0.1142, 0.108]): _vg.add([_i], _w, 'REPLACE')
_vg = ob_fisherman.vertex_groups.new(name='Neck')
for _i, _w in zip([7, 10, 11, 12, 13, 14, 15, 16, 17, 18, 19, 20, 21, 50, 51, 52, 53, 134, 135, 136, 137, 138, 139, 140, 146, 147, 159, 160, 161, 162, 163, 164, 165, 171, 172, 189, 190, 191, 192, 193, 194, 195, 196, 197, 199, 200, 201, 211], [0.09075, 0.3135, 0.04562, 0.1564, 0.04026, 0.6929, 0.6503, 0.8869, 0.7022, 0.4688, 0.4694, 0.4943, 0.4739, 0.08974, 0.09215, 0.07039, 0.09011, 0.1157, 0.3944, 0.4697, 0.6471, 0.8602, 0.4824, 0.4975, 0.08453, 0.08128, 0.1181, 0.4308, 0.429, 0.8817, 0.6999, 0.497, 0.4819, 0.08098, 0.08435, 0.1328, 0.01292, 0.000283, 0.3989, 0.08309, 0.07962, 0.6463, 0.653, 0.5417, 0.1288, 0.364, 0.5883, 0.1131]): _vg.add([_i], _w, 'REPLACE')
_vg = ob_fisherman.vertex_groups.new(name='Head')
for _i, _w in zip([10, 14, 15, 16, 17, 18, 19, 20, 21, 50, 51, 52, 53, 54, 55, 56, 57, 58, 59, 60, 61, 62, 63, 64, 65, 66, 67, 68, 69, 112, 113, 114, 115, 116, 117, 118, 119, 120, 121, 122, 123, 124, 125, 126, 127, 128, 129, 130, 131, 135, 136, 137, 138, 139, 140, 146, 147, 148, 149, 150, 151, 152, 153, 154, 155, 160, 161, 162, 163, 164, 165, 171, 172, 173, 174, 175, 176, 177, 178, 179, 180, 182, 192, 195, 196, 197, 200, 201], [0.03432, 0.1238, 0.1035, 0.03806, 0.09823, 0.5078, 0.5071, 0.5021, 0.5056, 0.906, 0.9034, 0.9288, 0.9063, 0.9991, 0.9939, 0.9898, 0.9862, 1.0, 1.0, 0.9987, 0.9984, 0.9998, 0.9997, 0.9995, 0.9993, 0.9999, 0.9999, 1.0, 0.9999, 1.0, 1.0, 1.0, 0.9952, 0.9996, 0.9499, 0.9844, 0.9993, 0.9998, 0.9999, 0.9923, 0.9997, 0.9851, 0.9955, 0.988, 0.9672, 0.9997, 0.9906, 0.9983, 0.9675, 0.05043, 0.03798, 0.1329, 0.07651, 0.5029, 0.4988, 0.9123, 0.9173, 0.9995, 0.9891, 0.9998, 0.999, 0.9997, 0.9997, 1.0, 1.0, 0.05577, 0.0459, 0.05424, 0.1176, 0.4975, 0.5037, 0.9176, 0.9126, 0.9943, 0.9891, 0.9995, 0.9994, 0.9997, 0.9997, 1.0, 1.0, 1.0, 0.04522, 0.1058, 0.09369, 0.09166, 0.05144, 0.1116]): _vg.add([_i], _w, 'REPLACE')
_vg = ob_fisherman.vertex_groups.new(name='LeftArm')
for _i, _w in zip([0, 2, 6, 7, 9, 10, 12, 13, 14, 17, 18, 21, 53, 70, 71, 82, 83, 84, 85, 86, 87, 88, 89, 132, 134, 135, 136, 137, 138, 139, 140, 157, 158, 159, 161, 163, 165, 172, 183, 184, 186, 188, 189, 190, 192, 193, 195, 196, 199, 200, 201, 202, 204, 208, 210, 211, 212, 213], [0.0, 0.0, 0.0, 0.0, 0.9876, 0.0, 0.0, 0.0, 0.0, 0.0, 0.0, 0.0, 0.0, 0.9425, 0.0, 0.9728, 0.9902, 0.9798, 0.9775, 0.1341, 0.832, 0.8642, 0.5445, 0.0, 0.0, 0.0, 0.0, 0.0, 0.0, 0.0, 0.0, 0.0, 0.0, 0.0, 0.0, 0.0, 0.0, 0.0, 0.0, 0.0, 0.0, 0.0, 0.0, 0.4873, 0.0, 0.0, 0.0, 0.0, 0.0, 0.0, 0.0, 0.0, 0.0, 0.0, 0.0, 0.0, 0.7329, 0.0]): _vg.add([_i], _w, 'REPLACE')
_vg = ob_fisherman.vertex_groups.new(name='LeftForearm')
for _i, _w in zip([86, 87, 88, 89, 90, 91, 92, 93, 103, 104, 105], [0.8657, 0.1678, 0.1356, 0.4554, 0.9942, 0.9875, 0.9918, 0.9885, 0.05345, 0.05921, 0.02976]): _vg.add([_i], _w, 'REPLACE')
_vg = ob_fisherman.vertex_groups.new(name='LeftHand')
for _i, _w in zip([102, 103, 104, 105], [0.9905, 0.9462, 0.9408, 0.96]): _vg.add([_i], _w, 'REPLACE')
_vg = ob_fisherman.vertex_groups.new(name='RightArm')
for _i, _w in zip([1, 3, 6, 7, 8, 10, 11, 12, 14, 15, 16, 18, 19, 21, 51, 72, 73, 74, 75, 76, 77, 78, 79, 80, 81, 132, 133, 134, 135, 137, 139, 140, 158, 159, 160, 161, 162, 163, 164, 165, 172, 183, 184, 185, 186, 188, 189, 191, 192, 194, 195, 196, 197, 198, 199, 200, 201, 203, 208, 209, 210, 211, 214], [0.0, 0.0, 0.0, 0.0, 1.0, 0.0, 0.0, 0.0, 0.0, 0.0, 0.0, 0.0, 0.0, 0.0, 0.0, 1.0, 0.0, 0.9707, 0.9826, 0.9904, 0.9768, 0.1464, 0.8612, 0.8608, 0.552, 0.0, 0.0, 0.0, 0.0, 0.0, 0.0, 0.0, 0.0, 0.01158, 0.0, 0.0, 0.0, 0.0, 0.0, 0.0, 0.0, 0.0, 0.0, 0.0, 0.0, 0.0, 0.004063, 1.0, 0.0, 0.0, 0.0, 0.0, 0.0, 0.0, 0.0, 0.0, 0.0, 0.0, 0.0, 1.0, 0.0, 0.0, 0.0]): _vg.add([_i], _w, 'REPLACE')
_vg = ob_fisherman.vertex_groups.new(name='RightForearm')
for _i, _w in zip([78, 79, 80, 81, 94, 95, 96, 97, 99, 100, 101], [0.8535, 0.1386, 0.139, 0.4479, 0.9936, 0.9949, 0.9837, 0.986, 0.03837, 0.05302, 0.03675]): _vg.add([_i], _w, 'REPLACE')
_vg = ob_fisherman.vertex_groups.new(name='RightHand')
for _i, _w in zip([98, 99, 100, 101], [0.99, 0.9561, 0.9464, 0.9564]): _vg.add([_i], _w, 'REPLACE')
_vg = ob_fisherman.vertex_groups.new(name='RightThigh')
for _i, _w in zip([0, 2, 4, 5, 22, 23, 24, 26, 27, 28, 32, 34, 44, 45, 46, 132, 141, 142, 145, 157, 183, 184, 187, 202, 204, 205, 207], [0.0, 0.0, 0.0, 0.0, 0.1786, 0.9141, 0.1428, 0.4933, 0.499, 0.4921, 0.02613, 0.03731, 0.8789, 0.8305, 0.9634, 0.0, 0.938, 0.4984, 0.9867, 0.0, 0.0, 0.0, 0.0, 0.0, 0.0, 0.0, 0.0]): _vg.add([_i], _w, 'REPLACE')
_vg = ob_fisherman.vertex_groups.new(name='RightCalf')
for _i, _w in zip([26, 27, 28, 32, 33, 34, 38, 39, 40, 44, 45, 46, 106, 107, 108, 142, 143, 144, 156], [0.5032, 0.5007, 0.5021, 0.9603, 0.9822, 0.9554, 0.9447, 0.9989, 0.9863, 0.03075, 0.05214, 0.001076, 0.2132, 0.9532, 0.7002, 0.5014, 0.9902, 0.9927, 0.7964]): _vg.add([_i], _w, 'REPLACE')
_vg = ob_fisherman.vertex_groups.new(name='RightFoot')
for _i, _w in zip([38, 106, 107, 108, 156], [0.05457, 0.7868, 1.0, 0.9618, 1.0]): _vg.add([_i], _w, 'REPLACE')
_vg = ob_fisherman.vertex_groups.new(name='LeftThigh')
for _i, _w in zip([0, 2, 4, 5, 22, 24, 25, 29, 30, 31, 35, 36, 47, 48, 49, 132, 157, 166, 167, 170, 183, 184, 187, 202, 204, 205, 207], [0.0, 0.0, 0.0, 0.0, 0.1708, 0.1457, 0.9098, 0.493, 0.4921, 0.499, 0.02626, 0.03692, 0.826, 0.8798, 0.9661, 0.0, 0.0, 0.9449, 0.4984, 0.9856, 0.0, 0.0, 0.0, 0.0, 0.0, 0.0, 0.0]): _vg.add([_i], _w, 'REPLACE')
_vg = ob_fisherman.vertex_groups.new(name='LeftCalf')
for _i, _w in zip([29, 30, 31, 35, 36, 37, 41, 42, 43, 47, 48, 49, 109, 110, 111, 167, 168, 169, 181], [0.5034, 0.502, 0.5007, 0.9602, 0.955, 0.982, 0.9426, 0.9644, 0.9879, 0.05234, 0.0327, 0.0003753, 0.1502, 0.6049, 0.2185, 0.5014, 0.9901, 0.9797, 0.1722]): _vg.add([_i], _w, 'REPLACE')
_vg = ob_fisherman.vertex_groups.new(name='LeftFood')
for _i, _w in zip([41, 42, 108, 109, 110, 111, 181], [0.05685, 0.01954, 0.09187, 0.8496, 1.0, 0.7815, 0.8278]): _vg.add([_i], _w, 'REPLACE')
_m = ob_fisherman.modifiers.new('Armature', 'ARMATURE')
_m.object = ob_fisherman_armatuire
_m.use_deform_preserve_volume = True
ob_fisherman_armatuire.location = (0.0, 0.0, 0.0)
ob_fisherman_armatuire.lineart.crease_threshold = 0.0

# ---- collection membership
col_collection.objects.link(ob_fisherman)
col_collection.objects.link(ob_fisherman_armatuire)

# ---- scene / render settings (as saved in the file)
scene.frame_start = 1; scene.frame_end = 250; scene.frame_set(1)
scene.render.engine = 'BLENDER_EEVEE_NEXT'
scene.cycles.use_denoising = False
scene.cycles.samples = 128
scene.cycles.sampling_pattern = 'TABULATED_SOBOL'
scene.cycles.use_adaptive_sampling = False
scene.cycles.use_light_tree = False
scene.view_settings.view_transform = 'Filmic'
bpy.context.view_layer.update()

# ---- added for rendering (the .blend has no active camera and no usable light): camera, sun
cam_auto = bpy.data.cameras.new('AutoCamera')
cam_auto.lens = 50.0
cam_auto.sensor_width = 36.0
cam_auto.clip_end = 1000.0
ob_auto_camera = bpy.data.objects.new('AutoCamera', cam_auto)
scene.collection.objects.link(ob_auto_camera)
ob_auto_camera.location = (6.26309, -7.43949, 5.06933)
ob_auto_camera.rotation_euler = (1.09748, -7.21219e-08, 0.694738)
scene.camera = ob_auto_camera
light_auto_sun = bpy.data.lights.new('AutoSun', 'SUN')
light_auto_sun.energy = 3.0
light_auto_sun.angle = 0.0523599
ob_auto_sun = bpy.data.objects.new('AutoSun', light_auto_sun)
scene.collection.objects.link(ob_auto_sun)
ob_auto_sun.rotation_euler = (0.872665, 0.174533, 0.523599)
bpy.context.view_layer.update()
